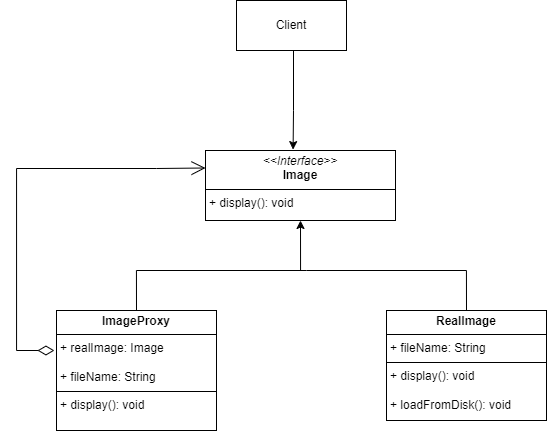

The diagram above was exported from draw.io. Its source (the exported page's mxGraphModel, read from the mxfile embedded in the PNG):
<mxGraphModel dx="1069" dy="1724" grid="1" gridSize="10" guides="1" tooltips="1" connect="1" arrows="1" fold="1" page="1" pageScale="1" pageWidth="827" pageHeight="1169" math="0" shadow="0">
  <root>
    <mxCell id="0" />
    <mxCell id="1" parent="0" />
    <mxCell id="bqZJ3pxr2T4YiWTBj7YR-1" value="&lt;p style=&quot;margin:0px;margin-top:4px;text-align:center;&quot;&gt;&lt;i&gt;&amp;lt;&amp;lt;Interface&amp;gt;&amp;gt;&lt;/i&gt;&lt;br&gt;&lt;b&gt;Image&lt;/b&gt;&lt;/p&gt;&lt;hr size=&quot;1&quot; style=&quot;border-style:solid;&quot;&gt;&lt;p style=&quot;margin:0px;margin-left:4px;&quot;&gt;+ display(): void&lt;br&gt;&lt;/p&gt;" style="verticalAlign=top;align=left;overflow=fill;html=1;whiteSpace=wrap;" vertex="1" parent="1">
      <mxGeometry x="319" y="30" width="190" height="70" as="geometry" />
    </mxCell>
    <mxCell id="bqZJ3pxr2T4YiWTBj7YR-4" style="edgeStyle=orthogonalEdgeStyle;rounded=0;orthogonalLoop=1;jettySize=auto;html=1;exitX=0.5;exitY=0;exitDx=0;exitDy=0;entryX=0.5;entryY=1;entryDx=0;entryDy=0;" edge="1" parent="1" source="bqZJ3pxr2T4YiWTBj7YR-2" target="bqZJ3pxr2T4YiWTBj7YR-1">
      <mxGeometry relative="1" as="geometry">
        <Array as="points">
          <mxPoint x="250" y="150" />
          <mxPoint x="414" y="150" />
        </Array>
      </mxGeometry>
    </mxCell>
    <mxCell id="bqZJ3pxr2T4YiWTBj7YR-2" value="&lt;p style=&quot;margin:0px;margin-top:4px;text-align:center;&quot;&gt;&lt;b&gt;ImageProxy&lt;/b&gt;&lt;/p&gt;&lt;hr size=&quot;1&quot; style=&quot;border-style:solid;&quot;&gt;&lt;p style=&quot;margin:0px;margin-left:4px;&quot;&gt;+ realImage: Image&lt;/p&gt;&lt;p style=&quot;margin:0px;margin-left:4px;&quot;&gt;&lt;br&gt;&lt;/p&gt;&lt;p style=&quot;margin:0px;margin-left:4px;&quot;&gt;+ fileName: String&lt;/p&gt;&lt;hr size=&quot;1&quot; style=&quot;border-style:solid;&quot;&gt;&lt;p style=&quot;margin:0px;margin-left:4px;&quot;&gt;+ display(): void&lt;/p&gt;" style="verticalAlign=top;align=left;overflow=fill;html=1;whiteSpace=wrap;" vertex="1" parent="1">
      <mxGeometry x="170" y="190" width="160" height="120" as="geometry" />
    </mxCell>
    <mxCell id="bqZJ3pxr2T4YiWTBj7YR-5" style="edgeStyle=orthogonalEdgeStyle;rounded=0;orthogonalLoop=1;jettySize=auto;html=1;exitX=0.5;exitY=0;exitDx=0;exitDy=0;endArrow=none;endFill=0;" edge="1" parent="1" source="bqZJ3pxr2T4YiWTBj7YR-3">
      <mxGeometry relative="1" as="geometry">
        <mxPoint x="410" y="150" as="targetPoint" />
        <Array as="points">
          <mxPoint x="580" y="150" />
          <mxPoint x="420" y="150" />
        </Array>
      </mxGeometry>
    </mxCell>
    <mxCell id="bqZJ3pxr2T4YiWTBj7YR-3" value="&lt;p style=&quot;margin:0px;margin-top:4px;text-align:center;&quot;&gt;&lt;b&gt;RealImage&lt;/b&gt;&lt;/p&gt;&lt;hr size=&quot;1&quot; style=&quot;border-style:solid;&quot;&gt;&lt;p style=&quot;margin:0px;margin-left:4px;&quot;&gt;+ fileName: String&lt;/p&gt;&lt;hr size=&quot;1&quot; style=&quot;border-style:solid;&quot;&gt;&lt;p style=&quot;margin:0px;margin-left:4px;&quot;&gt;+ display(): void&lt;/p&gt;&lt;p style=&quot;margin:0px;margin-left:4px;&quot;&gt;&lt;br&gt;&lt;/p&gt;&lt;p style=&quot;margin:0px;margin-left:4px;&quot;&gt;+ loadFromDisk(): void&lt;/p&gt;" style="verticalAlign=top;align=left;overflow=fill;html=1;whiteSpace=wrap;" vertex="1" parent="1">
      <mxGeometry x="500" y="190" width="160" height="110" as="geometry" />
    </mxCell>
    <mxCell id="bqZJ3pxr2T4YiWTBj7YR-6" value="Client" style="html=1;whiteSpace=wrap;" vertex="1" parent="1">
      <mxGeometry x="350" y="-120" width="110" height="50" as="geometry" />
    </mxCell>
    <mxCell id="bqZJ3pxr2T4YiWTBj7YR-8" value="" style="endArrow=open;html=1;endSize=12;startArrow=diamondThin;startSize=14;startFill=0;edgeStyle=orthogonalEdgeStyle;align=left;verticalAlign=bottom;rounded=0;entryX=0;entryY=0.25;entryDx=0;entryDy=0;" edge="1" parent="1" target="bqZJ3pxr2T4YiWTBj7YR-1">
      <mxGeometry x="-1" y="3" relative="1" as="geometry">
        <mxPoint x="167.91999999999985" y="229.9999999999999" as="sourcePoint" />
        <mxPoint x="270" y="70" as="targetPoint" />
        <Array as="points">
          <mxPoint x="130" y="230" />
          <mxPoint x="130" y="48" />
          <mxPoint x="270" y="48" />
        </Array>
      </mxGeometry>
    </mxCell>
    <mxCell id="bqZJ3pxr2T4YiWTBj7YR-9" style="edgeStyle=orthogonalEdgeStyle;rounded=0;orthogonalLoop=1;jettySize=auto;html=1;entryX=0.461;entryY=-0.013;entryDx=0;entryDy=0;entryPerimeter=0;" edge="1" parent="1" source="bqZJ3pxr2T4YiWTBj7YR-6" target="bqZJ3pxr2T4YiWTBj7YR-1">
      <mxGeometry relative="1" as="geometry">
        <Array as="points">
          <mxPoint x="407" y="-10" />
          <mxPoint x="407" y="-10" />
        </Array>
      </mxGeometry>
    </mxCell>
  </root>
</mxGraphModel>